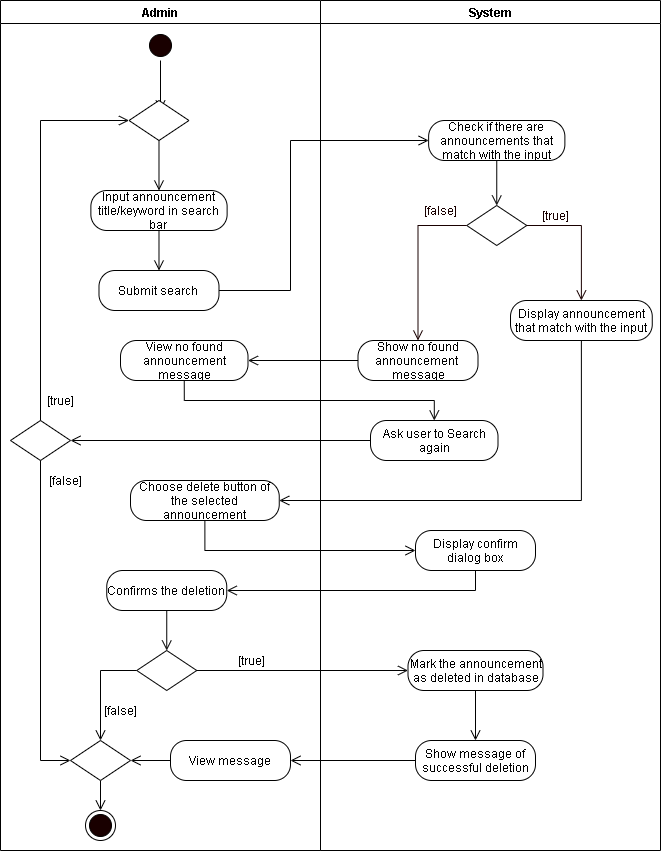

The diagram above was exported from draw.io. Its source (the exported page's mxGraphModel, read from the mxfile embedded in the PNG):
<mxGraphModel dx="1024" dy="592" grid="1" gridSize="10" guides="1" tooltips="1" connect="1" arrows="1" fold="1" page="1" pageScale="1" pageWidth="850" pageHeight="1100" math="0" shadow="0">
  <root>
    <mxCell id="c0md664Eod_wSD9gz3te-0" />
    <mxCell id="c0md664Eod_wSD9gz3te-1" parent="c0md664Eod_wSD9gz3te-0" />
    <mxCell id="4u-M766Eo4_dabww0pBn-0" value="Admin" style="swimlane;startSize=23;" parent="c0md664Eod_wSD9gz3te-1" vertex="1">
      <mxGeometry x="30" y="20" width="320" height="850" as="geometry" />
    </mxCell>
    <mxCell id="4u-M766Eo4_dabww0pBn-1" style="edgeStyle=orthogonalEdgeStyle;rounded=0;orthogonalLoop=1;jettySize=auto;html=1;exitX=0.5;exitY=1;exitDx=0;exitDy=0;endArrow=open;endFill=0;endSize=8;" parent="4u-M766Eo4_dabww0pBn-0" source="4u-M766Eo4_dabww0pBn-2" edge="1">
      <mxGeometry relative="1" as="geometry">
        <mxPoint x="160" y="110" as="targetPoint" />
      </mxGeometry>
    </mxCell>
    <mxCell id="4u-M766Eo4_dabww0pBn-2" value="" style="ellipse;html=1;shape=startState;fillColor=#190000;" parent="4u-M766Eo4_dabww0pBn-0" vertex="1">
      <mxGeometry x="145" y="30" width="30" height="30" as="geometry" />
    </mxCell>
    <mxCell id="RM7OYY2Dj_xNJK7oQAUf-15" value="Input announcement title/keyword in search bar" style="rounded=1;whiteSpace=wrap;html=1;arcSize=40;" parent="4u-M766Eo4_dabww0pBn-0" vertex="1">
      <mxGeometry x="90.36999999999999" y="190" width="136.25" height="40" as="geometry" />
    </mxCell>
    <mxCell id="RM7OYY2Dj_xNJK7oQAUf-7" value="Choose delete button of the selected announcement" style="rounded=1;whiteSpace=wrap;html=1;arcSize=40;" parent="4u-M766Eo4_dabww0pBn-0" vertex="1">
      <mxGeometry x="130" y="480" width="148.75" height="40" as="geometry" />
    </mxCell>
    <mxCell id="RM7OYY2Dj_xNJK7oQAUf-10" value="[false]" style="text;html=1;align=center;verticalAlign=middle;resizable=0;points=[];autosize=1;strokeColor=none;rotation=0;" parent="4u-M766Eo4_dabww0pBn-0" vertex="1">
      <mxGeometry x="40.370000000000005" y="470" width="50" height="20" as="geometry" />
    </mxCell>
    <mxCell id="RM7OYY2Dj_xNJK7oQAUf-9" value="[true]" style="text;html=1;align=center;verticalAlign=middle;resizable=0;points=[];autosize=1;strokeColor=none;rotation=0;" parent="4u-M766Eo4_dabww0pBn-0" vertex="1">
      <mxGeometry x="40.370000000000005" y="390" width="40" height="20" as="geometry" />
    </mxCell>
    <mxCell id="RM7OYY2Dj_xNJK7oQAUf-12" value="" style="rhombus;whiteSpace=wrap;html=1;" parent="4u-M766Eo4_dabww0pBn-0" vertex="1">
      <mxGeometry x="10" y="420" width="60" height="40" as="geometry" />
    </mxCell>
    <mxCell id="RM7OYY2Dj_xNJK7oQAUf-11" value="View no found announcement message" style="rounded=1;whiteSpace=wrap;html=1;arcSize=40;" parent="4u-M766Eo4_dabww0pBn-0" vertex="1">
      <mxGeometry x="120" y="340" width="127.5" height="40" as="geometry" />
    </mxCell>
    <mxCell id="4u-M766Eo4_dabww0pBn-6" value="[false]" style="text;html=1;align=center;verticalAlign=middle;resizable=0;points=[];autosize=1;strokeColor=none;" parent="4u-M766Eo4_dabww0pBn-0" vertex="1">
      <mxGeometry x="95" y="700" width="50" height="20" as="geometry" />
    </mxCell>
    <mxCell id="4u-M766Eo4_dabww0pBn-9" value="System" style="swimlane;" parent="c0md664Eod_wSD9gz3te-1" vertex="1">
      <mxGeometry x="350" y="20" width="340" height="850" as="geometry" />
    </mxCell>
    <mxCell id="RM7OYY2Dj_xNJK7oQAUf-0" value="Show no found announcement&amp;nbsp; message" style="rounded=1;whiteSpace=wrap;html=1;arcSize=40;" parent="4u-M766Eo4_dabww0pBn-9" vertex="1">
      <mxGeometry x="37.5" y="340" width="120" height="40" as="geometry" />
    </mxCell>
    <mxCell id="RM7OYY2Dj_xNJK7oQAUf-1" value="" style="rhombus;whiteSpace=wrap;html=1;" parent="4u-M766Eo4_dabww0pBn-9" vertex="1">
      <mxGeometry x="146.25" y="205" width="60" height="40" as="geometry" />
    </mxCell>
    <mxCell id="RM7OYY2Dj_xNJK7oQAUf-2" value="&lt;font color=&quot;#190000&quot;&gt;[true]&lt;/font&gt;" style="text;html=1;align=center;verticalAlign=middle;resizable=0;points=[];autosize=1;strokeColor=none;fontColor=#FFFFFF;" parent="4u-M766Eo4_dabww0pBn-9" vertex="1">
      <mxGeometry x="215" y="205" width="40" height="20" as="geometry" />
    </mxCell>
    <mxCell id="RM7OYY2Dj_xNJK7oQAUf-3" value="&lt;font color=&quot;#190000&quot;&gt;[false]&lt;/font&gt;" style="text;html=1;align=center;verticalAlign=middle;resizable=0;points=[];autosize=1;strokeColor=none;fontColor=#FFFFFF;" parent="4u-M766Eo4_dabww0pBn-9" vertex="1">
      <mxGeometry x="95" y="200" width="50" height="20" as="geometry" />
    </mxCell>
    <mxCell id="RM7OYY2Dj_xNJK7oQAUf-4" style="edgeStyle=orthogonalEdgeStyle;rounded=0;orthogonalLoop=1;jettySize=auto;html=1;exitX=0;exitY=0.5;exitDx=0;exitDy=0;fontColor=#FFFFFF;endArrow=open;endFill=0;endSize=8;strokeColor=#190000;entryX=0.5;entryY=0;entryDx=0;entryDy=0;" parent="4u-M766Eo4_dabww0pBn-9" source="RM7OYY2Dj_xNJK7oQAUf-1" target="RM7OYY2Dj_xNJK7oQAUf-0" edge="1">
      <mxGeometry relative="1" as="geometry">
        <mxPoint x="-1369.75" y="-190" as="targetPoint" />
      </mxGeometry>
    </mxCell>
    <mxCell id="4u-M766Eo4_dabww0pBn-4" value="" style="rhombus;whiteSpace=wrap;html=1;" parent="4u-M766Eo4_dabww0pBn-9" vertex="1">
      <mxGeometry x="-183.75" y="650" width="60" height="40" as="geometry" />
    </mxCell>
    <mxCell id="4u-M766Eo4_dabww0pBn-5" value="[true]" style="text;html=1;align=center;verticalAlign=middle;resizable=0;points=[];autosize=1;strokeColor=none;" parent="4u-M766Eo4_dabww0pBn-9" vertex="1">
      <mxGeometry x="-88.75" y="650" width="40" height="20" as="geometry" />
    </mxCell>
    <mxCell id="4u-M766Eo4_dabww0pBn-7" value="" style="ellipse;html=1;shape=endState;fillColor=#190000;" parent="4u-M766Eo4_dabww0pBn-9" vertex="1">
      <mxGeometry x="-235" y="810" width="30" height="30" as="geometry" />
    </mxCell>
    <mxCell id="4u-M766Eo4_dabww0pBn-8" style="edgeStyle=orthogonalEdgeStyle;rounded=0;orthogonalLoop=1;jettySize=auto;html=1;exitX=0;exitY=0.5;exitDx=0;exitDy=0;endArrow=open;endFill=0;endSize=8;entryX=0.5;entryY=0;entryDx=0;entryDy=0;" parent="4u-M766Eo4_dabww0pBn-9" source="4u-M766Eo4_dabww0pBn-4" target="fD_Fbkkcte6q53OBsNO4-11" edge="1">
      <mxGeometry relative="1" as="geometry">
        <mxPoint x="-174" y="750" as="targetPoint" />
      </mxGeometry>
    </mxCell>
    <mxCell id="fD_Fbkkcte6q53OBsNO4-0" value="View message" style="rounded=1;whiteSpace=wrap;html=1;arcSize=40;" parent="4u-M766Eo4_dabww0pBn-9" vertex="1">
      <mxGeometry x="-150" y="740" width="120" height="40" as="geometry" />
    </mxCell>
    <mxCell id="fD_Fbkkcte6q53OBsNO4-15" style="edgeStyle=orthogonalEdgeStyle;rounded=0;orthogonalLoop=1;jettySize=auto;html=1;exitX=0.5;exitY=1;exitDx=0;exitDy=0;endArrow=open;endFill=0;endSize=8;" parent="4u-M766Eo4_dabww0pBn-9" source="fD_Fbkkcte6q53OBsNO4-11" target="4u-M766Eo4_dabww0pBn-7" edge="1">
      <mxGeometry relative="1" as="geometry" />
    </mxCell>
    <mxCell id="fD_Fbkkcte6q53OBsNO4-11" value="" style="rhombus;whiteSpace=wrap;html=1;" parent="4u-M766Eo4_dabww0pBn-9" vertex="1">
      <mxGeometry x="-250" y="740" width="60" height="40" as="geometry" />
    </mxCell>
    <mxCell id="fD_Fbkkcte6q53OBsNO4-13" style="edgeStyle=orthogonalEdgeStyle;rounded=0;orthogonalLoop=1;jettySize=auto;html=1;exitX=0;exitY=0.5;exitDx=0;exitDy=0;endArrow=open;endFill=0;endSize=8;" parent="4u-M766Eo4_dabww0pBn-9" source="fD_Fbkkcte6q53OBsNO4-0" target="fD_Fbkkcte6q53OBsNO4-11" edge="1">
      <mxGeometry relative="1" as="geometry" />
    </mxCell>
    <mxCell id="UcPqb7knxBilT5tOrCGF-2" style="edgeStyle=orthogonalEdgeStyle;rounded=0;orthogonalLoop=1;jettySize=auto;html=1;exitX=0.5;exitY=1;exitDx=0;exitDy=0;entryX=0.5;entryY=0;entryDx=0;entryDy=0;endArrow=open;endFill=0;endSize=8;" parent="4u-M766Eo4_dabww0pBn-9" source="UcPqb7knxBilT5tOrCGF-0" target="4u-M766Eo4_dabww0pBn-4" edge="1">
      <mxGeometry relative="1" as="geometry" />
    </mxCell>
    <mxCell id="UcPqb7knxBilT5tOrCGF-0" value="Confirms the deletion" style="rounded=1;whiteSpace=wrap;html=1;arcSize=40;" parent="4u-M766Eo4_dabww0pBn-9" vertex="1">
      <mxGeometry x="-213.75" y="570" width="120" height="40" as="geometry" />
    </mxCell>
    <mxCell id="4u-M766Eo4_dabww0pBn-10" value="Display confirm dialog box" style="rounded=1;whiteSpace=wrap;html=1;arcSize=40;" parent="4u-M766Eo4_dabww0pBn-9" vertex="1">
      <mxGeometry x="95" y="530" width="120" height="40" as="geometry" />
    </mxCell>
    <mxCell id="4u-M766Eo4_dabww0pBn-11" value="Mark the announcement as deleted in database" style="rounded=1;whiteSpace=wrap;html=1;arcSize=40;" parent="4u-M766Eo4_dabww0pBn-9" vertex="1">
      <mxGeometry x="87.5" y="650" width="135" height="40" as="geometry" />
    </mxCell>
    <mxCell id="4u-M766Eo4_dabww0pBn-12" value="Show message of successful deletion" style="rounded=1;whiteSpace=wrap;html=1;arcSize=40;" parent="4u-M766Eo4_dabww0pBn-9" vertex="1">
      <mxGeometry x="95" y="740" width="120" height="40" as="geometry" />
    </mxCell>
    <mxCell id="4u-M766Eo4_dabww0pBn-16" style="edgeStyle=orthogonalEdgeStyle;rounded=0;orthogonalLoop=1;jettySize=auto;html=1;exitX=1;exitY=0.5;exitDx=0;exitDy=0;endArrow=open;endFill=0;endSize=8;entryX=0;entryY=0.5;entryDx=0;entryDy=0;" parent="4u-M766Eo4_dabww0pBn-9" source="4u-M766Eo4_dabww0pBn-4" target="4u-M766Eo4_dabww0pBn-11" edge="1">
      <mxGeometry relative="1" as="geometry">
        <mxPoint x="-90" y="700" as="targetPoint" />
      </mxGeometry>
    </mxCell>
    <mxCell id="4u-M766Eo4_dabww0pBn-17" style="edgeStyle=orthogonalEdgeStyle;rounded=0;orthogonalLoop=1;jettySize=auto;html=1;exitX=0.5;exitY=1;exitDx=0;exitDy=0;endArrow=open;endFill=0;endSize=8;" parent="4u-M766Eo4_dabww0pBn-9" source="4u-M766Eo4_dabww0pBn-11" edge="1">
      <mxGeometry relative="1" as="geometry">
        <mxPoint x="155" y="740" as="targetPoint" />
      </mxGeometry>
    </mxCell>
    <mxCell id="fD_Fbkkcte6q53OBsNO4-14" style="edgeStyle=orthogonalEdgeStyle;rounded=0;orthogonalLoop=1;jettySize=auto;html=1;exitX=0;exitY=0.5;exitDx=0;exitDy=0;entryX=1;entryY=0.5;entryDx=0;entryDy=0;endArrow=open;endFill=0;endSize=8;" parent="4u-M766Eo4_dabww0pBn-9" source="4u-M766Eo4_dabww0pBn-12" target="fD_Fbkkcte6q53OBsNO4-0" edge="1">
      <mxGeometry relative="1" as="geometry" />
    </mxCell>
    <mxCell id="UcPqb7knxBilT5tOrCGF-1" style="edgeStyle=orthogonalEdgeStyle;rounded=0;orthogonalLoop=1;jettySize=auto;html=1;exitX=0.5;exitY=1;exitDx=0;exitDy=0;entryX=1;entryY=0.5;entryDx=0;entryDy=0;endArrow=open;endFill=0;endSize=8;" parent="4u-M766Eo4_dabww0pBn-9" source="4u-M766Eo4_dabww0pBn-10" target="UcPqb7knxBilT5tOrCGF-0" edge="1">
      <mxGeometry relative="1" as="geometry" />
    </mxCell>
    <mxCell id="RM7OYY2Dj_xNJK7oQAUf-5" value="Display announcement that match with the input" style="rounded=1;whiteSpace=wrap;html=1;arcSize=40;" parent="4u-M766Eo4_dabww0pBn-9" vertex="1">
      <mxGeometry x="190" y="300" width="141.76" height="40" as="geometry" />
    </mxCell>
    <mxCell id="RM7OYY2Dj_xNJK7oQAUf-6" style="edgeStyle=orthogonalEdgeStyle;rounded=0;orthogonalLoop=1;jettySize=auto;html=1;exitX=1;exitY=0.5;exitDx=0;exitDy=0;fontColor=#FFFFFF;endArrow=open;endFill=0;endSize=8;strokeColor=#190000;entryX=0.5;entryY=0;entryDx=0;entryDy=0;" parent="4u-M766Eo4_dabww0pBn-9" source="RM7OYY2Dj_xNJK7oQAUf-1" target="RM7OYY2Dj_xNJK7oQAUf-5" edge="1">
      <mxGeometry relative="1" as="geometry">
        <mxPoint x="-1209.75" y="-190" as="targetPoint" />
      </mxGeometry>
    </mxCell>
    <mxCell id="ovENhFZMKoAg0eu6HmA--1" style="edgeStyle=orthogonalEdgeStyle;rounded=0;orthogonalLoop=1;jettySize=auto;html=1;exitX=0.5;exitY=1;exitDx=0;exitDy=0;entryX=0.5;entryY=0;entryDx=0;entryDy=0;endArrow=open;endFill=0;endSize=8;" parent="4u-M766Eo4_dabww0pBn-9" source="ovENhFZMKoAg0eu6HmA--0" target="RM7OYY2Dj_xNJK7oQAUf-1" edge="1">
      <mxGeometry relative="1" as="geometry" />
    </mxCell>
    <mxCell id="ovENhFZMKoAg0eu6HmA--0" value="Check if there are announcements that match with the input" style="rounded=1;whiteSpace=wrap;html=1;arcSize=40;" parent="4u-M766Eo4_dabww0pBn-9" vertex="1">
      <mxGeometry x="108.13" y="120" width="136.25" height="40" as="geometry" />
    </mxCell>
    <mxCell id="yuv_Nz2WksPgU80OS3cu-0" value="Ask user to Search again" style="rounded=1;whiteSpace=wrap;html=1;arcSize=40;" parent="4u-M766Eo4_dabww0pBn-9" vertex="1">
      <mxGeometry x="50" y="420" width="127.5" height="40" as="geometry" />
    </mxCell>
    <mxCell id="RM7OYY2Dj_xNJK7oQAUf-22" style="edgeStyle=orthogonalEdgeStyle;rounded=0;orthogonalLoop=1;jettySize=auto;html=1;exitX=0.5;exitY=1;exitDx=0;exitDy=0;entryX=0;entryY=0.5;entryDx=0;entryDy=0;endArrow=open;endFill=0;endSize=8;" parent="c0md664Eod_wSD9gz3te-1" source="RM7OYY2Dj_xNJK7oQAUf-7" target="4u-M766Eo4_dabww0pBn-10" edge="1">
      <mxGeometry relative="1" as="geometry" />
    </mxCell>
    <mxCell id="RM7OYY2Dj_xNJK7oQAUf-8" value="Submit search" style="rounded=1;whiteSpace=wrap;html=1;arcSize=40;" parent="c0md664Eod_wSD9gz3te-1" vertex="1">
      <mxGeometry x="128.49" y="290" width="120" height="40" as="geometry" />
    </mxCell>
    <mxCell id="RM7OYY2Dj_xNJK7oQAUf-23" style="edgeStyle=orthogonalEdgeStyle;rounded=0;orthogonalLoop=1;jettySize=auto;html=1;exitX=0.5;exitY=1;exitDx=0;exitDy=0;entryX=0;entryY=0.5;entryDx=0;entryDy=0;endArrow=open;endFill=0;endSize=8;" parent="c0md664Eod_wSD9gz3te-1" source="RM7OYY2Dj_xNJK7oQAUf-12" target="fD_Fbkkcte6q53OBsNO4-11" edge="1">
      <mxGeometry relative="1" as="geometry" />
    </mxCell>
    <mxCell id="RM7OYY2Dj_xNJK7oQAUf-14" style="edgeStyle=orthogonalEdgeStyle;rounded=0;orthogonalLoop=1;jettySize=auto;html=1;exitX=0.5;exitY=1;exitDx=0;exitDy=0;endArrow=open;endFill=0;endSize=8;" parent="c0md664Eod_wSD9gz3te-1" source="RM7OYY2Dj_xNJK7oQAUf-15" target="RM7OYY2Dj_xNJK7oQAUf-8" edge="1">
      <mxGeometry relative="1" as="geometry" />
    </mxCell>
    <mxCell id="RM7OYY2Dj_xNJK7oQAUf-16" style="edgeStyle=orthogonalEdgeStyle;rounded=0;orthogonalLoop=1;jettySize=auto;html=1;exitX=0.5;exitY=1;exitDx=0;exitDy=0;entryX=0.5;entryY=0;entryDx=0;entryDy=0;endArrow=open;endFill=0;endSize=8;" parent="c0md664Eod_wSD9gz3te-1" source="RM7OYY2Dj_xNJK7oQAUf-17" target="RM7OYY2Dj_xNJK7oQAUf-15" edge="1">
      <mxGeometry relative="1" as="geometry">
        <mxPoint x="-221.51" y="-195" as="targetPoint" />
      </mxGeometry>
    </mxCell>
    <mxCell id="RM7OYY2Dj_xNJK7oQAUf-17" value="" style="rhombus;whiteSpace=wrap;html=1;" parent="c0md664Eod_wSD9gz3te-1" vertex="1">
      <mxGeometry x="158.49" y="120" width="60" height="40" as="geometry" />
    </mxCell>
    <mxCell id="RM7OYY2Dj_xNJK7oQAUf-18" style="edgeStyle=orthogonalEdgeStyle;rounded=0;orthogonalLoop=1;jettySize=auto;html=1;exitX=0.5;exitY=0;exitDx=0;exitDy=0;entryX=0;entryY=0.5;entryDx=0;entryDy=0;endArrow=open;endFill=0;endSize=8;" parent="c0md664Eod_wSD9gz3te-1" source="RM7OYY2Dj_xNJK7oQAUf-12" target="RM7OYY2Dj_xNJK7oQAUf-17" edge="1">
      <mxGeometry relative="1" as="geometry" />
    </mxCell>
    <mxCell id="RM7OYY2Dj_xNJK7oQAUf-19" style="edgeStyle=orthogonalEdgeStyle;rounded=0;orthogonalLoop=1;jettySize=auto;html=1;exitX=0.5;exitY=1;exitDx=0;exitDy=0;entryX=1;entryY=0.5;entryDx=0;entryDy=0;endArrow=open;endFill=0;endSize=8;" parent="c0md664Eod_wSD9gz3te-1" source="RM7OYY2Dj_xNJK7oQAUf-5" target="RM7OYY2Dj_xNJK7oQAUf-7" edge="1">
      <mxGeometry relative="1" as="geometry" />
    </mxCell>
    <mxCell id="RM7OYY2Dj_xNJK7oQAUf-20" style="edgeStyle=orthogonalEdgeStyle;rounded=0;orthogonalLoop=1;jettySize=auto;html=1;exitX=1;exitY=0.5;exitDx=0;exitDy=0;endArrow=open;endFill=0;endSize=8;entryX=0;entryY=0.5;entryDx=0;entryDy=0;" parent="c0md664Eod_wSD9gz3te-1" source="RM7OYY2Dj_xNJK7oQAUf-8" target="ovENhFZMKoAg0eu6HmA--0" edge="1">
      <mxGeometry relative="1" as="geometry">
        <mxPoint x="363.75" y="270" as="targetPoint" />
        <Array as="points">
          <mxPoint x="320" y="310" />
          <mxPoint x="320" y="160" />
        </Array>
      </mxGeometry>
    </mxCell>
    <mxCell id="RM7OYY2Dj_xNJK7oQAUf-21" style="edgeStyle=orthogonalEdgeStyle;rounded=0;orthogonalLoop=1;jettySize=auto;html=1;exitX=0;exitY=0.5;exitDx=0;exitDy=0;entryX=1;entryY=0.5;entryDx=0;entryDy=0;endArrow=open;endFill=0;endSize=8;" parent="c0md664Eod_wSD9gz3te-1" source="RM7OYY2Dj_xNJK7oQAUf-0" target="RM7OYY2Dj_xNJK7oQAUf-11" edge="1">
      <mxGeometry relative="1" as="geometry" />
    </mxCell>
    <mxCell id="RM7OYY2Dj_xNJK7oQAUf-13" style="edgeStyle=orthogonalEdgeStyle;rounded=0;orthogonalLoop=1;jettySize=auto;html=1;exitX=0;exitY=0.5;exitDx=0;exitDy=0;entryX=1;entryY=0.5;entryDx=0;entryDy=0;endArrow=open;endFill=0;endSize=8;" parent="c0md664Eod_wSD9gz3te-1" source="yuv_Nz2WksPgU80OS3cu-0" target="RM7OYY2Dj_xNJK7oQAUf-12" edge="1">
      <mxGeometry relative="1" as="geometry" />
    </mxCell>
    <mxCell id="yuv_Nz2WksPgU80OS3cu-1" style="edgeStyle=orthogonalEdgeStyle;rounded=0;orthogonalLoop=1;jettySize=auto;html=1;exitX=0.5;exitY=1;exitDx=0;exitDy=0;endArrow=open;endFill=0;endSize=8;" parent="c0md664Eod_wSD9gz3te-1" source="RM7OYY2Dj_xNJK7oQAUf-11" target="yuv_Nz2WksPgU80OS3cu-0" edge="1">
      <mxGeometry relative="1" as="geometry" />
    </mxCell>
  </root>
</mxGraphModel>